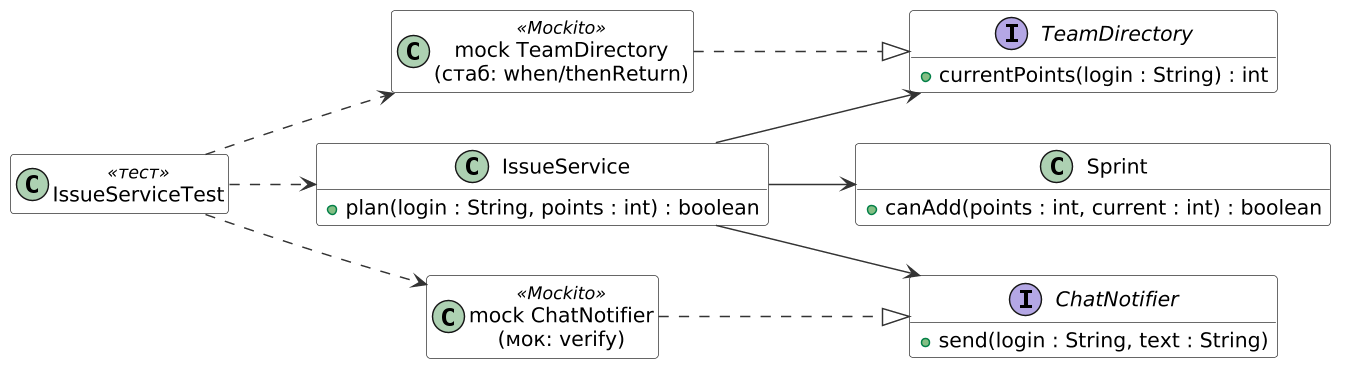

The diagram above was rendered by PlantUML. Its source (embedded in the PNG):
@startuml
skinparam dpi 140
skinparam defaultFontName DejaVu Sans
skinparam shadowing false
skinparam ClassBackgroundColor #FFFFFF
skinparam ClassBorderColor #333333
skinparam ArrowColor #333333
hide empty members
left to right direction
class Sprint {
  + canAdd(points : int, current : int) : boolean
}
class IssueService {
  + plan(login : String, points : int) : boolean
}
interface TeamDirectory {
  + currentPoints(login : String) : int
}
interface ChatNotifier {
  + send(login : String, text : String)
}
class IssueServiceTest <<тест>>
class "mock TeamDirectory\n(стаб: when/thenReturn)" as StubDir <<Mockito>>
class "mock ChatNotifier\n(мок: verify)" as MockNot <<Mockito>>
IssueService --> Sprint
IssueService --> TeamDirectory
IssueService --> ChatNotifier
IssueServiceTest ..> IssueService
StubDir ..|> TeamDirectory
MockNot ..|> ChatNotifier
IssueServiceTest ..> StubDir
IssueServiceTest ..> MockNot
@enduml